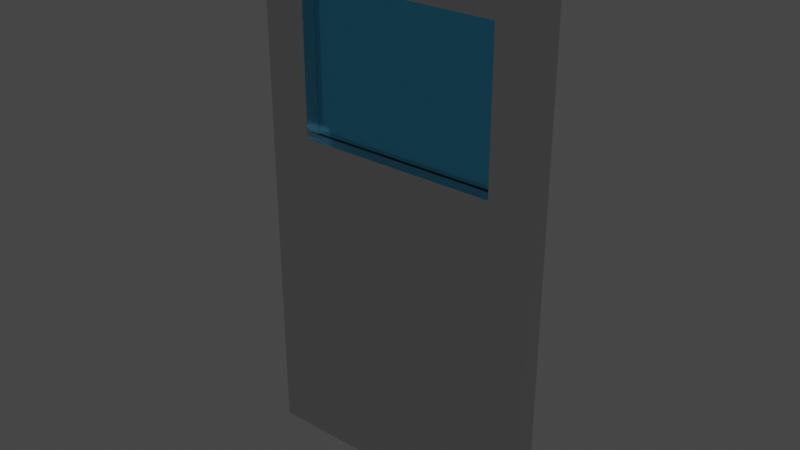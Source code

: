 # Source: Door.blend  (saved by Blender 2.93.21; exported with 4.5.12 LTS)
import bpy
from mathutils import Matrix  # noqa: F401  (used for matrix-valued properties, if any)

bpy.ops.wm.read_factory_settings(use_empty=True)
scene = bpy.context.scene
scene.name = 'Scene'

# ---- collections
col_collection = bpy.data.collections.new('Collection'); scene.collection.children.link(col_collection)

# ---- materials (node trees are filled in below, after node groups)
mat_material_001 = bpy.data.materials.new('Material.001')
mat_material_001.use_transparent_shadow = False
mat_material_002 = bpy.data.materials.new('Material.002')
mat_material_002.surface_render_method = 'BLENDED'
mat_material_002.blend_method = 'BLEND'
mat_material_002.use_transparent_shadow = False

# ---- material node trees
mat_material_001.use_nodes = True; mat_material_001.node_tree.nodes.clear()
_N = mat_material_001.node_tree.nodes; _L = mat_material_001.node_tree.links
n0 = _N.new('ShaderNodeBsdfPrincipled'); n0.name = 'Principled BSDF'; n0.location = (10, 300)
n0.distribution = 'GGX'
n0.subsurface_method = 'BURLEY'
n0.inputs[0].default_value = (0.6926, 0.6926, 0.6926, 1.0)
n0.inputs[1].default_value = 1.0
n0.inputs[2].default_value = 0.1942
n0.inputs[3].default_value = 1.45
n0.inputs[27].default_value = (0.0, 0.0, 0.0, 1.0)
n0.inputs[28].default_value = 1.0
n1 = _N.new('ShaderNodeOutputMaterial'); n1.name = 'Material Output'; n1.location = (300, 300)
_L.new(n0.outputs[0], n1.inputs[0])
n1.is_active_output = True
mat_material_002.use_nodes = True; mat_material_002.node_tree.nodes.clear()
_N = mat_material_002.node_tree.nodes; _L = mat_material_002.node_tree.links
n0 = _N.new('ShaderNodeOutputMaterial'); n0.name = 'Material Output'; n0.location = (300, 300)
n1 = _N.new('ShaderNodeBsdfGlass'); n1.name = 'Glass BSDF'; n1.location = (49, 322)
n1.distribution = 'BECKMANN'
n1.inputs[0].default_value = (0.3335, 0.7996, 1.0, 1.0)
n1.inputs[2].default_value = 1.45
_L.new(n1.outputs[0], n0.inputs[0])
n0.is_active_output = True

# ---- world
world_world = bpy.data.worlds.new('World'); scene.world = world_world
world_world.use_nodes = True; world_world.node_tree.nodes.clear()
_N = world_world.node_tree.nodes; _L = world_world.node_tree.links
n0 = _N.new('ShaderNodeOutputWorld'); n0.name = 'World Output'; n0.location = (300, 300)
n1 = _N.new('ShaderNodeBackground'); n1.name = 'Background'; n1.location = (10, 300)
n1.inputs[0].default_value = (0.05088, 0.05088, 0.05088, 1.0)
_L.new(n1.outputs[0], n0.inputs[0])
n0.is_active_output = True
world_world.color = (0.05088, 0.05088, 0.05088)
world_world.use_sun_shadow = False
world_world.sun_shadow_jitter_overblur = 0.0

# ---- meshes
me_cube_001 = bpy.data.meshes.new('Cube.001')
me_cube_001.from_pydata([(0.3076, -0.8828, 1.221), (0.3076, -0.8828, 1.779), (0.309, 1.075, 1.225), (0.309, 1.075, 1.775), (1.704, -0.8828, 1.221), (1.704, -0.8828, 1.779), (1.703, 1.075, 1.225), (1.703, 1.075, 1.775), (0.005878, -0.9178, -1.198e-05), (0.005878, -0.9178, 2.0), (2.006, -0.9178, 2.0), (2.006, -0.9178, -1.198e-05), (0.3076, 0.4781, 1.221), (0.3076, 0.4781, 1.779), (1.704, 0.4781, 1.779), (1.704, 0.4781, 1.221), (0.005878, 1.082, 2.0), (0.005878, 1.082, -1.198e-05), (2.006, 1.082, -1.198e-05), (2.006, 1.082, 2.0), (0.309, 0.4977, 1.775), (0.309, 0.4977, 1.225), (1.703, 0.4977, 1.225), (1.703, 0.4977, 1.775)], [], [(8, 9, 16, 17), (3, 7, 23, 20), (18, 19, 10, 11), (5, 1, 13, 14), (17, 18, 11, 8), (19, 16, 9, 10), (0, 1, 9, 8), (5, 4, 11, 10), (4, 0, 8, 11), (1, 5, 10, 9), (15, 14, 13, 12), (4, 5, 14, 15), (0, 4, 15, 12), (1, 0, 12, 13), (3, 2, 17, 16), (2, 6, 18, 17), (7, 3, 16, 19), (6, 7, 19, 18), (21, 20, 23, 22), (2, 3, 20, 21), (7, 6, 22, 23), (6, 2, 21, 22)])
me_cube_001.polygons.foreach_set('material_index', [0, 0, 0, 0, 0, 0, 0, 0, 0, 0, 1, 0, 0, 0, 0, 0, 0, 0, 1, 0, 0, 0])
_uv = me_cube_001.uv_layers.new(name='UVMap')
_uv.uv.foreach_set('vector', [0.375, 0.0, 0.625, 0.0, 0.625, 0.25, 0.375, 0.25, 0.5576, 0.3174, 0.5576, 0.4326, 0.5576, 0.4326, 0.5576, 0.3174, 0.375, 0.5, 0.625, 0.5, 0.625, 0.75, 0.375, 0.75, 0.597, 0.778, 0.597, 0.972, 0.597, 0.972, 0.597, 0.778, 0.125, 0.5, 0.375, 0.5, 0.375, 0.75, 0.125, 0.75, 0.625, 0.5, 0.875, 0.5, 0.875, 0.75, 0.625, 0.75, 0.403, 0.972, 0.597, 0.972, 0.625, 1.0, 0.375, 1.0, 0.597, 0.778, 0.403, 0.778, 0.375, 0.75, 0.625, 0.75, 0.403, 0.778, 0.403, 0.972, 0.375, 1.0, 0.375, 0.75, 0.597, 0.972, 0.597, 0.778, 0.625, 0.75, 0.625, 1.0, 0.403, 0.778, 0.597, 0.778, 0.597, 0.972, 0.403, 0.972, 0.403, 0.778, 0.597, 0.778, 0.597, 0.778, 0.403, 0.778, 0.403, 0.972, 0.403, 0.778, 0.403, 0.778, 0.403, 0.972, 0.597, 0.972, 0.403, 0.972, 0.403, 0.972, 0.597, 0.972, 0.5576, 0.3174, 0.4424, 0.3174, 0.375, 0.25, 0.625, 0.25, 0.4424, 0.3174, 0.4424, 0.4326, 0.375, 0.5, 0.375, 0.25, 0.5576, 0.4326, 0.5576, 0.3174, 0.625, 0.25, 0.625, 0.5, 0.4424, 0.4326, 0.5576, 0.4326, 0.625, 0.5, 0.375, 0.5, 0.4424, 0.3174, 0.5576, 0.3174, 0.5576, 0.4326, 0.4424, 0.4326, 0.4424, 0.3174, 0.5576, 0.3174, 0.5576, 0.3174, 0.4424, 0.3174, 0.5576, 0.4326, 0.4424, 0.4326, 0.4424, 0.4326, 0.5576, 0.4326, 0.4424, 0.4326, 0.4424, 0.3174, 0.4424, 0.3174, 0.4424, 0.4326])
me_cube_001.materials.append(mat_material_001)
me_cube_001.materials.append(mat_material_002)
me_cube_001.use_remesh_fix_poles = True
me_cube_001.use_remesh_preserve_attributes = False
me_cube_001.update()

# ---- objects
ob_cube = bpy.data.objects.new('Cube', me_cube_001)

# ---- transforms, parenting, visibility, modifiers, constraints
ob_cube.location = (0.0, 0.0, 0.0)
ob_cube.scale = (-0.54, 0.04, 1.0)

# ---- collection membership
col_collection.objects.link(ob_cube)

# ---- scene / render settings (as saved in the file)
scene.frame_start = 1; scene.frame_end = 250; scene.frame_set(1)
scene.render.engine = 'BLENDER_EEVEE_NEXT'
scene.cycles.use_denoising = False
scene.cycles.samples = 128
scene.cycles.sampling_pattern = 'TABULATED_SOBOL'
scene.cycles.use_adaptive_sampling = False
scene.cycles.use_light_tree = False
scene.view_settings.view_transform = 'Filmic'
bpy.context.view_layer.update()

# ---- added for rendering (the .blend has no active camera and no usable light): camera, sun
cam_auto = bpy.data.cameras.new('AutoCamera')
cam_auto.lens = 50.0
cam_auto.sensor_width = 36.0
cam_auto.clip_end = 1000.0
ob_auto_camera = bpy.data.objects.new('AutoCamera', cam_auto)
scene.collection.objects.link(ob_auto_camera)
ob_auto_camera.location = (1.56114, -2.52188, 2.68344)
ob_auto_camera.rotation_euler = (1.09748, -7.21219e-08, 0.694738)
scene.camera = ob_auto_camera
light_auto_sun = bpy.data.lights.new('AutoSun', 'SUN')
light_auto_sun.energy = 3.0
light_auto_sun.angle = 0.0523599
ob_auto_sun = bpy.data.objects.new('AutoSun', light_auto_sun)
scene.collection.objects.link(ob_auto_sun)
ob_auto_sun.rotation_euler = (0.872665, 0.174533, 0.523599)
bpy.context.view_layer.update()
